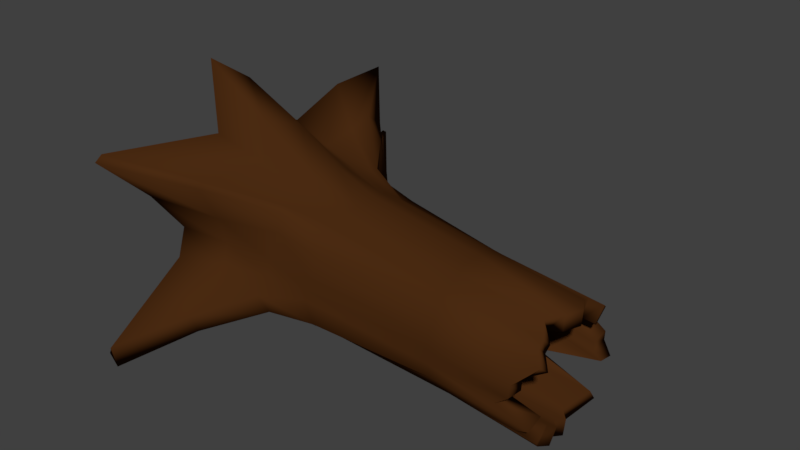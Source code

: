# Source: FallenStump.blend  (saved by Blender 2.78.0; exported with 4.5.12 LTS)
import bpy
from mathutils import Matrix  # noqa: F401  (used for matrix-valued properties, if any)

bpy.ops.wm.read_factory_settings(use_empty=True)
scene = bpy.context.scene
scene.name = 'Scene'

# ---- collections
col_collection_1 = bpy.data.collections.new('Collection 1'); scene.collection.children.link(col_collection_1)

# ---- materials (node trees are filled in below, after node groups)
mat_fallenstump = bpy.data.materials.new('FallenStump')
mat_fallenstump.alpha_threshold = 0.0
mat_fallenstump.roughness = 0.5

# ---- material node trees
mat_fallenstump.use_nodes = True; mat_fallenstump.node_tree.nodes.clear()
_N = mat_fallenstump.node_tree.nodes; _L = mat_fallenstump.node_tree.links
n0 = _N.new('ShaderNodeOutputMaterial'); n0.name = 'Material Output'; n0.location = (300, 300)
n1 = _N.new('ShaderNodeBsdfDiffuse'); n1.name = 'Diffuse BSDF'; n1.location = (10, 300)
n1.inputs[0].default_value = (0.06998, 0.02396, 0.006118, 1.0)
_L.new(n1.outputs[0], n0.inputs[0])
n0.is_active_output = True

# ---- world
world_world = bpy.data.worlds.new('World'); scene.world = world_world
world_world.use_nodes = True; world_world.node_tree.nodes.clear()
_N = world_world.node_tree.nodes; _L = world_world.node_tree.links
n0 = _N.new('ShaderNodeOutputWorld'); n0.name = 'World Output'; n0.location = (300, 300)
n1 = _N.new('ShaderNodeBackground'); n1.name = 'Background'; n1.location = (10, 300)
n1.inputs[0].default_value = (0.05088, 0.05088, 0.05088, 1.0)
_L.new(n1.outputs[0], n0.inputs[0])
n0.is_active_output = True
world_world.color = (0.05088, 0.05088, 0.05088)
world_world.use_sun_shadow = False
world_world.sun_shadow_jitter_overblur = 0.0
world_world.cycles.sampling_method = 'MANUAL'

# ---- meshes
me_cylinder = bpy.data.meshes.new('Cylinder')
me_cylinder.from_pydata([(-0.8159, 1.518, -0.5505), (-0.1118, 1.183, -0.3314), (-0.868, 1.443, -0.2972), (-0.1402, 1.25, -0.2357), (-0.8595, 1.502, -0.1691), (-0.1285, 1.301, -0.1294), (-0.8776, 1.726, -0.01403), (-0.1022, 1.321, -0.01654), (-0.9257, 1.555, 0.9601), (-0.1394, 1.204, 0.391), (-0.9646, 0.2645, 0.4896), (-0.1942, 0.2793, 0.4134), (-0.9592, 0.2668, -0.4106), (-0.1794, 0.2857, -0.3091), (-0.158, 1.19, 0.4807), (-0.9304, 1.511, 1.014), (-0.9174, 0.6514, -0.8748), (-0.9008, 0.2232, -1.049), (-1.353, 0.2416, -0.4586), (1.746, 0.1396, -0.3213), (-0.9879, 0.1191, -0.09692), (-0.978, 0.1045, 0.04104), (-0.9857, 0.1189, 0.179), (-0.9709, 0.1579, 0.3116), (-0.9681, 0.2233, 0.4339), (-1.353, 0.2416, 0.5404), (1.709, 0.1235, 0.3821), (-0.9732, 0.3851, 0.6824), (-0.9903, 0.2896, 1.081), (-1.015, 0.4422, 1.134), (-0.9442, 0.7778, 0.8067), (-0.9409, 0.955, 0.7614), (-0.9199, 1.205, 0.8453), (-1.347, 1.837, 1.505), (1.69, 0.9132, 0.4026), (-0.8832, 1.527, 0.394), (-0.8956, 1.82, 0.3232), (-1.283, 2.046, 0.1104), (1.768, 1.051, -0.01181), (-1.227, 1.621, -0.1974), (1.708, 1.059, -0.1152), (-1.233, 1.563, -0.34), (1.688, 1.02, -0.2126), (-1.147, 1.784, -0.7444), (1.769, 0.9532, -0.3003), (-0.8006, 1.579, -0.7458), (-0.7525, 1.342, -0.8393), (-0.9631, 1.023, -1.12), (-0.98, 0.8777, -1.18), (-0.1717, 0.7331, -0.6443), (-0.1532, 0.6161, -0.5947), (-0.3772, 0.4106, -0.5707), (-0.2295, 0.1603, -0.07352), (-0.1998, 0.1459, 0.041), (-0.2237, 0.1597, 0.1555), (-0.1907, 0.1899, 0.2656), (-0.1957, 0.245, 0.3671), (-0.2285, 0.4111, 0.5279), (-0.17, 0.4623, 0.6309), (-0.2674, 0.6347, 0.618), (-0.2171, 0.7377, 0.628), (-0.2062, 0.8517, 0.6167), (-0.121, 1.056, 0.5814), (-0.1682, 1.275, 0.2656), (-0.1247, 1.287, 0.1627), (-0.1175, 1.15, -0.3695), (-0.1508, 1.081, -0.5255), (-0.1543, 0.8464, -0.5978), (-0.4744, 1.301, -0.3987), (0.8897, 1.048, -0.3044), (-0.5037, 1.335, -0.2604), (0.9003, 1.092, -0.2143), (-0.4932, 1.393, -0.145), (0.888, 1.136, -0.1166), (-0.4812, 1.464, -0.01778), (0.8972, 1.167, -0.01243), (-0.5184, 1.327, 0.5453), (0.8963, 1.061, 0.364), (-0.5778, 0.2796, 0.4452), (0.9482, 0.2001, 0.3829), (-0.5674, 0.2841, -0.3612), (0.8597, 0.2196, -0.3092), (-1.352, 1.788, 1.565), (1.696, 0.9671, 0.3617), (-0.5228, 1.287, 0.5938), (0.8957, 1.025, 0.4052), (-1.416, 0.9843, -1.684), (1.692, 0.5431, -0.4909), (-1.258, 0.6467, -1.129), (1.757, 0.4311, -0.4866), (-1.164, 0.007405, -1.618), (1.188, 0.2942, -0.4063), (-1.37, 0.07888, -0.1127), (1.64, 0.01814, -0.06403), (-1.166, 0.06479, 0.04091), (1.716, 1.714e-09, 0.04091), (-1.37, 0.07888, 0.1945), (1.655, 0.01665, 0.1458), (-1.365, 0.1235, 0.3422), (1.732, 0.03956, 0.2468), (-1.361, 0.147, 0.4702), (1.695, 0.07438, 0.3459), (-1.35, 0.3439, 0.8049), (1.603, 0.2519, 0.4882), (-1.429, 0.01542, 1.56), (1.733, 0.3257, 0.5359), (-1.413, 0.2214, 1.611), (1.47, 0.4666, 0.5704), (-1.311, 0.7811, 0.9453), (1.579, 0.5547, 0.5788), (-1.316, 1.014, 0.8669), (1.588, 0.6593, 0.5685), (-1.344, 1.366, 1.128), (1.766, 0.8308, 0.4882), (-1.243, 1.709, 0.507), (1.615, 1.051, 0.2468), (-1.298, 2.296, 0.4753), (1.722, 1.067, 0.1524), (-1.06, 1.843, -1.177), (1.76, 0.9236, -0.3352), (-0.858, 1.439, -0.9549), (1.47, 0.861, -0.4105), (-1.223, 1.055, -1.41), (1.717, 0.646, -0.4499), (-0.56, 0.7882, -0.7072), (0.8533, 0.6286, -0.5039), (0.8674, 0.5205, -0.4968), (-0.535, 0.6405, -0.6657), (0.8334, 0.3299, -0.4058), (-0.6926, 0.3821, -0.6121), (0.9256, 0.08988, -0.06425), (-0.6074, 0.1496, -0.08317), (0.9507, 0.07686, 0.0409), (-0.5869, 0.1352, 0.04109), (0.9462, 0.08779, 0.1461), (-0.6033, 0.1491, 0.1654), (0.9635, 0.1168, 0.2472), (-0.5787, 0.1831, 0.2848), (0.9489, 0.1684, 0.3404), (-0.5801, 0.2424, 0.395), (0.9177, 0.3211, 0.489), (-0.5988, 0.4122, 0.5826), (0.893, 0.4056, 0.5456), (-0.5656, 0.4591, 0.7146), (0.8834, 0.5263, 0.565), (-0.6294, 0.6008, 0.7662), (0.8671, 0.6272, 0.5356), (-0.5789, 0.7661, 0.6927), (0.8825, 0.7313, 0.5622), (-0.5695, 0.8998, 0.6725), (0.8972, 0.9273, 0.49), (-0.5082, 1.123, 0.621), (0.9008, 1.124, 0.2472), (-0.5245, 1.373, 0.3054), (0.8781, 1.159, 0.1536), (-0.5014, 1.449, 0.207), (0.8763, 1.019, -0.3399), (-0.4724, 1.296, -0.4677), (0.8275, 0.9271, -0.41), (-0.5569, 1.175, -0.5592), (0.8527, 0.7354, -0.4936), (-0.5431, 0.9134, -0.699), (-1.37, 0.3801, -0.4124), (1.757, 0.255, -0.231), (-1.372, 0.3551, 0.4489), (1.72, 0.2365, 0.2889), (-1.405, 1.801, 1.467), (1.676, 0.8156, 0.2936), (-1.325, 1.99, 0.1213), (1.749, 0.9065, -0.0289), (-1.257, 1.545, -0.1513), (1.697, 0.9184, -0.07356), (-1.261, 1.487, -0.3243), (1.677, 0.8891, -0.1474), (-1.169, 1.727, -0.7852), (1.758, 0.8385, -0.2091), (-0.5319, 1.194, -0.4014), (-0.5447, 1.203, -0.2081), (-0.5328, 1.268, -0.07749), (-0.5364, 1.351, 0.05764), (-0.6013, 1.221, 0.4856), (-0.5892, 0.3928, 0.3521), (-0.5841, 0.4023, -0.2754), (-1.386, 1.757, 1.522), (1.685, 0.8661, 0.2555), (-0.6137, 1.219, 0.5006), (-1.435, 1.001, -1.662), (1.688, 0.5185, -0.346), (-1.293, 0.6489, -1.106), (1.76, 0.4596, -0.3425), (-1.231, 0.02938, -1.638), (1.196, 0.3754, -0.2841), (-1.386, 0.2223, -0.08465), (1.655, 0.1616, -0.03535), (-1.181, 0.211, 0.04105), (1.731, 0.1462, 0.04091), (-1.386, 0.2223, 0.1665), (1.669, 0.1601, 0.1172), (-1.381, 0.259, 0.2877), (1.746, 0.1747, 0.1905), (-1.379, 0.2689, 0.3899), (1.707, 0.196, 0.2643), (-1.36, 0.4174, 0.8226), (1.611, 0.3331, 0.3659), (-1.512, 0.1075, 1.558), (1.739, 0.385, 0.4016), (-1.468, 0.1637, 1.575), (1.474, 0.4726, 0.4236), (-1.34, 0.729, 0.8728), (1.588, 0.5485, 0.4322), (-1.347, 1.01, 0.76), (1.589, 0.6437, 0.4223), (-1.385, 1.365, 1.033), (1.756, 0.7375, 0.375), (-1.283, 1.658, 0.4699), (1.601, 0.9154, 0.1905), (-1.35, 2.16, 0.3835), (1.706, 0.9217, 0.1364), (-1.063, 1.724, -0.9758), (1.75, 0.8177, -0.234), (-0.9121, 1.336, -0.8085), (1.462, 0.7829, -0.2863), (-1.272, 1.056, -1.309), (1.709, 0.6177, -0.3059), (-0.5914, 0.7344, -0.6417), (-0.5852, 0.6554, -0.5926), (-0.7638, 0.4641, -0.5665), (-0.6159, 0.2935, -0.05485), (-0.5948, 0.2819, 0.04156), (-0.6117, 0.2931, 0.137), (-0.5876, 0.3195, 0.2309), (-0.5906, 0.3641, 0.3132), (-0.6169, 0.4653, 0.5184), (-0.6253, 0.4992, 0.5996), (-0.6917, 0.5546, 0.6413), (-0.6163, 0.7263, 0.5562), (-0.5994, 0.8828, 0.5296), (-0.5627, 1.127, 0.4845), (-0.5819, 1.25, 0.2495), (-0.5708, 1.363, 0.1097), (-0.5671, 1.192, -0.4481), (-0.6167, 1.114, -0.4998), (-0.6211, 0.8337, -0.6032), (-0.8431, 1.183, -0.9612), (-0.1526, 0.9639, -0.5616), (-0.8619, 1.208, -0.9884), (1.594, 0.7535, -0.4302), (-0.55, 1.044, -0.6291), (0.8401, 0.8312, -0.4518), (-0.9397, 1.177, -0.8789), (1.585, 0.7003, -0.2961), (-0.6189, 0.9736, -0.5515)], [], [(124, 127, 16, 48), (186, 188, 225, 224), (51, 129, 127, 50), (17, 16, 127, 129), (129, 80, 12, 17), (188, 190, 226, 225), (12, 20, 92, 18), (131, 133, 21, 20), (133, 135, 22, 21), (135, 137, 23, 22), (137, 139, 24, 23), (101, 26, 79, 138), (57, 11, 79, 140), (10, 27, 102, 25), (141, 143, 28, 27), (143, 145, 29, 28), (145, 147, 30, 29), (147, 149, 31, 30), (31, 32, 112, 110), (8, 76, 153, 35), (153, 155, 36, 35), (38, 40, 73, 75), (62, 150, 85, 14), (3, 5, 73, 71), (42, 44, 69, 71), (119, 156, 69, 44), (216, 168, 179, 239), (45, 46, 120, 118), (244, 66, 158, 248), (243, 47, 122, 245), (87, 125, 160, 123), (161, 124, 48, 47), (244, 67, 161, 247), (47, 48, 86, 122), (67, 49, 124, 161), (246, 248, 158, 121), (176, 174, 218, 240), (65, 66, 159, 157), (156, 65, 1, 69), (158, 156, 119, 121), (157, 159, 46, 45), (2, 0, 43, 41), (0, 68, 157, 45), (0, 45, 118, 43), (178, 170, 172, 177), (3, 1, 68, 70), (5, 3, 70, 72), (1, 65, 157, 68), (40, 42, 71, 73), (4, 2, 41, 39), (179, 168, 170, 178), (69, 1, 3, 71), (6, 4, 39, 37), (214, 216, 239, 238), (7, 5, 72, 74), (73, 5, 7, 75), (36, 6, 37, 116), (212, 183, 185, 237), (64, 7, 74, 155), (62, 14, 84, 151), (63, 64, 155, 153), (35, 36, 116, 114), (154, 64, 63, 152), (63, 153, 76, 9), (35, 114, 33, 8), (210, 212, 237, 236), (63, 9, 77, 152), (15, 8, 33, 82), (15, 84, 76, 8), (14, 9, 76, 84), (208, 210, 236, 235), (113, 150, 148, 111), (61, 62, 151, 149), (60, 61, 149, 147), (30, 31, 110, 108), (148, 61, 60, 146), (59, 60, 147, 145), (29, 30, 108, 106), (146, 60, 59, 144), (28, 29, 106, 104), (58, 59, 145, 143), (59, 58, 142, 144), (57, 58, 143, 141), (27, 28, 104, 102), (142, 58, 57, 140), (198, 200, 231, 230), (103, 140, 79, 26), (11, 57, 141, 78), (138, 79, 11, 56), (10, 25, 100, 24), (10, 24, 139, 78), (11, 78, 139, 56), (55, 56, 139, 137), (23, 24, 100, 98), (138, 56, 55, 136), (54, 55, 137, 135), (22, 23, 98, 96), (136, 55, 54, 134), (53, 54, 135, 133), (21, 22, 96, 94), (134, 54, 53, 132), (52, 53, 133, 131), (20, 21, 94, 92), (132, 53, 52, 130), (226, 190, 162, 182), (130, 81, 19, 93), (13, 52, 131, 80), (128, 81, 13, 51), (129, 51, 13, 80), (90, 17, 12, 18), (128, 51, 50, 126), (17, 90, 88, 16), (218, 220, 241, 240), (49, 50, 127, 124), (48, 16, 88, 86), (126, 50, 49, 125), (75, 7, 64, 154), (117, 38, 75, 154), (180, 185, 183, 166), (85, 77, 9, 14), (150, 113, 34, 85), (32, 15, 82, 112), (34, 83, 77, 85), (160, 125, 49, 67), (226, 191, 189, 225), (162, 192, 227, 182), (192, 194, 228, 227), (194, 196, 229, 228), (196, 198, 230, 229), (181, 231, 200, 164), (202, 204, 233, 232), (206, 208, 235, 234), (82, 33, 166, 183), (238, 180, 166, 214), (249, 222, 242, 251), (245, 122, 222, 249), (122, 86, 186, 222), (250, 251, 242, 223), (246, 121, 221, 250), (118, 120, 220, 218), (219, 240, 241, 221), (175, 176, 240, 219), (121, 119, 219, 221), (177, 172, 174, 176), (41, 43, 174, 172), (39, 41, 172, 170), (173, 171, 178, 177), (175, 173, 177, 176), (37, 39, 170, 168), (217, 215, 238, 239), (171, 169, 179, 178), (116, 37, 168, 216), (185, 167, 213, 237), (215, 184, 180, 238), (114, 116, 216, 214), (115, 83, 184, 215), (33, 114, 214, 166), (204, 206, 234, 233), (207, 205, 233, 234), (110, 112, 212, 210), (236, 237, 213, 211), (211, 209, 235, 236), (113, 111, 211, 213), (209, 207, 234, 235), (108, 110, 210, 208), (205, 203, 232, 233), (106, 108, 208, 206), (224, 187, 223, 242), (104, 106, 206, 204), (25, 102, 202, 164), (102, 104, 204, 202), (165, 181, 232, 203), (165, 201, 231, 181), (103, 26, 165, 203), (181, 164, 202, 232), (201, 199, 230, 231), (199, 197, 229, 230), (98, 100, 200, 198), (197, 195, 228, 229), (96, 98, 198, 196), (195, 193, 227, 228), (94, 96, 196, 194), (18, 92, 192, 162), (92, 94, 194, 192), (182, 227, 193, 163), (93, 19, 163, 193), (163, 191, 226, 182), (91, 191, 163, 19), (91, 89, 189, 191), (90, 18, 162, 190), (88, 90, 190, 188), (86, 88, 188, 186), (91, 19, 81, 128), (224, 225, 189, 187), (169, 217, 239, 179), (247, 243, 46, 159), (112, 82, 183, 212), (184, 167, 185, 180), (89, 87, 187, 189), (80, 131, 20, 12), (10, 78, 141, 27), (95, 132, 130, 93), (95, 93, 193, 195), (97, 134, 132, 95), (97, 95, 195, 197), (99, 136, 134, 97), (99, 97, 197, 199), (101, 138, 136, 99), (101, 99, 199, 201), (100, 25, 164, 200), (149, 151, 32, 31), (26, 101, 201, 165), (105, 142, 140, 103), (105, 103, 203, 205), (107, 105, 205, 207), (109, 107, 207, 209), (111, 148, 146, 109), (111, 109, 209, 211), (150, 62, 61, 148), (222, 186, 224, 242), (156, 158, 66, 65), (151, 84, 15, 32), (83, 34, 167, 184), (117, 154, 152, 115), (115, 152, 77, 83), (117, 115, 215, 217), (38, 117, 217, 169), (40, 38, 169, 171), (6, 74, 72, 4), (42, 40, 171, 173), (125, 87, 89, 126), (44, 42, 173, 175), (43, 118, 218, 174), (119, 44, 175, 219), (89, 91, 128, 126), (87, 123, 223, 187), (2, 70, 68, 0), (155, 74, 6, 36), (34, 113, 213, 167), (109, 146, 144, 107), (144, 142, 105, 107), (52, 13, 81, 130), (4, 72, 70, 2), (161, 47, 243, 247), (123, 246, 250, 223), (221, 241, 251, 250), (120, 245, 249, 220), (220, 249, 251, 241), (123, 160, 248, 246), (66, 244, 247, 159), (46, 243, 245, 120), (67, 244, 248, 160)])
me_cylinder.polygons.foreach_set('use_smooth', [True] * 252)
_uv = me_cylinder.uv_layers.new(name='UVMap')
_uv.uv.foreach_set('vector', [0.8445, 0.3608, 0.8802, 0.3704, 0.8698, 0.4144, 0.7953, 0.4266, 0.7321, 0.4953, 0.858, 0.4746, 0.8802, 0.3704, 0.8445, 0.3608, 0.9178, 0.3338, 0.9139, 0.3833, 0.8802, 0.3704, 0.8843, 0.2977, 0.3066, 0.6264, 0.1581, 0.544, 0.2129, 0.5079, 0.3026, 0.7241, 0.3026, 0.7241, 0.9454, 0.3596, 0.9449, 0.4195, 0.3066, 0.6264, 0.1033, 0.58, 0.3105, 0.5286, 0.3026, 0.7241, 0.2129, 0.5079, 0.9449, 0.4195, 0.9942, 0.4233, 1.0, 0.4807, 0.9456, 0.4797, 0.9712, 0.6332, 0.9543, 0.6379, 0.9565, 0.5781, 0.9754, 0.5758, 0.9543, 0.6379, 0.9353, 0.6354, 0.9355, 0.5769, 0.9565, 0.5781, 0.9353, 0.6354, 0.9154, 0.6392, 0.9133, 0.5793, 0.9355, 0.5769, 0.9154, 0.6392, 0.8948, 0.639, 0.8904, 0.5798, 0.9133, 0.5793, 0.9169, 0.9883, 0.9082, 0.988, 0.9012, 0.8721, 0.9099, 0.8722, 0.8623, 0.693, 0.8895, 0.698, 0.9012, 0.8721, 0.8757, 0.8607, 0.8791, 0.5804, 0.8461, 0.5793, 0.8369, 0.524, 0.8733, 0.521, 0.6846, 0.5895, 0.6872, 0.5745, 0.6872, 0.6776, 0.6445, 0.6309, 0.8299, 0.6276, 0.5659, 0.2144, 0.6048, 0.1175, 0.7878, 0.5771, 0.5659, 0.2144, 0.551, 0.2104, 0.538, 0.1536, 0.6048, 0.1175, 0.551, 0.2104, 0.5322, 0.2169, 0.511, 0.1618, 0.538, 0.1536, 0.511, 0.1618, 0.4807, 0.6491, 0.4513, 0.7227, 0.4905, 0.1055, 0.4483, 0.1734, 0.4682, 0.2436, 0.4072, 0.7347, 0.3668, 0.6943, 0.03322, 0.6181, 0.04988, 0.601, 0.05447, 0.6983, 0.01661, 0.6707, 0.1832, 0.002283, 0.197, 0.01289, 0.1923, 0.1252, 0.1755, 0.1171, 0.524, 0.2928, 0.6045, 0.4498, 0.5813, 0.4493, 0.5016, 0.2968, 0.199, 0.2966, 0.1797, 0.2945, 0.1923, 0.1252, 0.2093, 0.128, 0.214, 0.01635, 0.2321, 0.00377, 0.2262, 0.1189, 0.2093, 0.128, 0.2396, 0.004885, 0.2337, 0.1198, 0.2262, 0.1189, 0.2321, 0.00377, 0.06367, 0.7819, 0.09832, 0.4838, 0.1501, 0.3498, 0.04988, 0.601, 0.2368, 0.4082, 0.2706, 0.4097, 0.2964, 0.4537, 0.2474, 0.4671, 0.2609, 0.301, 0.245, 0.31, 0.2301, 0.8376, 0.2549, 0.4783, 0.3846, 0.6204, 0.3521, 0.429, 0.4256, 0.5079, 0.4224, 0.6213, 0.2301, 0.8475, 0.2368, 0.7347, 0.2471, 0.7407, 0.2471, 0.8564, 0.8255, 0.358, 0.8445, 0.3608, 0.7953, 0.4266, 0.7681, 0.4254, 0.2609, 0.301, 0.2768, 0.2921, 0.2965, 0.3553, 0.275, 0.3653, 0.7681, 0.4254, 0.7953, 0.4266, 0.7321, 0.4953, 0.6944, 0.4962, 0.8503, 0.2972, 0.8655, 0.3008, 0.8445, 0.3608, 0.8255, 0.358, 0.2675, 0.3914, 0.265, 0.5091, 0.2509, 0.1676, 0.256, 0.048, 0.6031, 0.5761, 0.5578, 0.7111, 0.6044, 0.7624, 0.6044, 0.5745, 0.2265, 0.2926, 0.245, 0.31, 0.2535, 0.3754, 0.2264, 0.3642, 0.2337, 0.1198, 0.2265, 0.2926, 0.2183, 0.292, 0.2262, 0.1189, 0.2509, 0.1676, 0.2337, 0.1198, 0.2396, 0.004885, 0.256, 0.048, 0.2264, 0.3642, 0.2535, 0.3754, 0.2706, 0.4097, 0.2368, 0.4082, 0.1915, 0.4112, 0.5804, 0.6436, 0.5578, 0.7111, 0.1873, 0.4694, 0.5804, 0.6436, 0.6031, 0.5761, 0.6044, 0.5745, 0.6044, 0.6684, 0.5804, 0.6436, 0.6044, 0.6684, 0.6044, 0.7624, 0.5578, 0.7111, 0.1742, 0.3517, 0.1622, 0.4679, 0.1873, 0.4694, 0.1955, 0.3535, 0.199, 0.2966, 0.2183, 0.292, 0.2161, 0.35, 0.1955, 0.3535, 0.1797, 0.2945, 0.199, 0.2966, 0.1955, 0.3535, 0.1742, 0.3517, 0.2183, 0.292, 0.2265, 0.2926, 0.2264, 0.3642, 0.2161, 0.35, 0.197, 0.01289, 0.214, 0.01635, 0.2093, 0.128, 0.1923, 0.1252, 0.1683, 0.4096, 0.1915, 0.4112, 0.1873, 0.4694, 0.1622, 0.4679, 0.1501, 0.3498, 0.09832, 0.4838, 0.1622, 0.4679, 0.1742, 0.3517, 0.2262, 0.1189, 0.2183, 0.292, 0.199, 0.2966, 0.2093, 0.128, 0.127, 0.4155, 0.1683, 0.4096, 0.1622, 0.4679, 0.09832, 0.4838, 0.0, 0.7233, 0.06367, 0.7819, 0.04988, 0.601, 0.03322, 0.6181, 0.1622, 0.2895, 0.1797, 0.2945, 0.1742, 0.3517, 0.1501, 0.3498, 0.1923, 0.1252, 0.1797, 0.2945, 0.1622, 0.2895, 0.1755, 0.1171, 0.05447, 0.6983, 0.127, 0.4155, 0.09832, 0.4838, 0.06367, 0.7819, 0.4513, 0.7227, 0.4422, 0.09154, 0.4771, 0.2394, 0.5101, 0.5754, 0.06877, 0.5608, 0.1622, 0.2895, 0.1501, 0.3498, 0.04988, 0.601, 0.524, 0.2928, 0.5016, 0.2968, 0.4771, 0.2394, 0.4988, 0.2393, 0.264, 0.7895, 0.2503, 0.7995, 0.2471, 0.7425, 0.264, 0.7347, 0.01661, 0.6707, 0.05447, 0.6983, 0.06367, 0.7819, 0.0, 0.7233, 0.5454, 0.4715, 0.2503, 0.7995, 0.264, 0.7895, 0.5512, 0.4523, 0.4707, 0.303, 0.4425, 0.2549, 0.4682, 0.2436, 0.4934, 0.3007, 0.3668, 0.6943, 0.3264, 0.654, 0.4311, 0.09663, 0.4483, 0.1734, 0.4905, 0.1055, 0.4513, 0.7227, 0.5101, 0.5754, 0.5322, 0.2169, 0.4707, 0.303, 0.4934, 0.3007, 0.5734, 0.4531, 0.5512, 0.4523, 0.4582, 0.1688, 0.4483, 0.1734, 0.4311, 0.09663, 0.4422, 0.09154, 0.4582, 0.1688, 0.4771, 0.2394, 0.4682, 0.2436, 0.4483, 0.1734, 0.5016, 0.2968, 0.4934, 0.3007, 0.4682, 0.2436, 0.4771, 0.2394, 0.528, 0.09517, 0.4905, 0.1055, 0.5322, 0.2169, 0.551, 0.2104, 0.6584, 0.5541, 0.6045, 0.4498, 0.6261, 0.4175, 0.6758, 0.5158, 0.5546, 0.2694, 0.524, 0.2928, 0.4988, 0.2393, 0.5322, 0.2169, 0.57, 0.2638, 0.5546, 0.2694, 0.5322, 0.2169, 0.551, 0.2104, 0.538, 0.1536, 0.511, 0.1618, 0.4905, 0.1055, 0.528, 0.09517, 0.9994, 0.6143, 0.5546, 0.2694, 0.57, 0.2638, 0.9838, 0.6087, 0.5798, 0.251, 0.57, 0.2638, 0.551, 0.2104, 0.5659, 0.2144, 0.6048, 0.1175, 0.538, 0.1536, 0.528, 0.09517, 0.6501, 0.03158, 0.6385, 0.4209, 0.57, 0.2638, 0.5798, 0.251, 0.6467, 0.3959, 0.7878, 0.5771, 0.6048, 0.1175, 0.6501, 0.03158, 0.7341, 0.5078, 0.8485, 0.7021, 0.8313, 0.6846, 0.8231, 0.632, 0.8299, 0.6276, 0.8313, 0.6846, 0.8485, 0.7021, 0.8626, 0.8761, 0.8467, 0.8415, 0.8623, 0.693, 0.8485, 0.7021, 0.8299, 0.6276, 0.8513, 0.6223, 0.6445, 0.6309, 0.6872, 0.6776, 0.6872, 0.7806, 0.6044, 0.6724, 0.8626, 0.8761, 0.8485, 0.7021, 0.8623, 0.693, 0.8757, 0.8607, 0.9114, 0.519, 0.886, 0.5203, 0.8948, 0.639, 0.9154, 0.6392, 0.8825, 0.9721, 0.8757, 0.8607, 0.9012, 0.8721, 0.9082, 0.988, 0.8895, 0.698, 0.8623, 0.693, 0.8513, 0.6223, 0.8845, 0.6394, 0.9099, 0.8722, 0.9012, 0.8721, 0.8895, 0.698, 0.8989, 0.6977, 0.8791, 0.5804, 0.8733, 0.521, 0.886, 0.5203, 0.8904, 0.5798, 0.8791, 0.5804, 0.8904, 0.5798, 0.8948, 0.639, 0.8845, 0.6394, 0.8895, 0.698, 0.8845, 0.6394, 0.8948, 0.639, 0.8989, 0.6977, 0.918, 0.6984, 0.8989, 0.6977, 0.8948, 0.639, 0.9154, 0.6392, 0.9133, 0.5793, 0.8904, 0.5798, 0.886, 0.5203, 0.9114, 0.519, 0.9099, 0.8722, 0.8989, 0.6977, 0.918, 0.6984, 0.9275, 0.8743, 0.9362, 0.6933, 0.918, 0.6984, 0.9154, 0.6392, 0.9353, 0.6354, 0.9355, 0.5769, 0.9133, 0.5793, 0.9114, 0.519, 0.9362, 0.5183, 0.9275, 0.8743, 0.918, 0.6984, 0.9362, 0.6933, 0.944, 0.8654, 0.9538, 0.697, 0.9362, 0.6933, 0.9353, 0.6354, 0.9543, 0.6379, 0.9565, 0.5781, 0.9355, 0.5769, 0.9362, 0.5183, 0.9595, 0.5181, 0.944, 0.8654, 0.9362, 0.6933, 0.9538, 0.697, 0.9604, 0.8724, 0.9692, 0.6902, 0.9538, 0.697, 0.9543, 0.6379, 0.9712, 0.6332, 0.9754, 0.5758, 0.9565, 0.5781, 0.9595, 0.5181, 0.9807, 0.5183, 0.9604, 0.8724, 0.9538, 0.697, 0.9692, 0.6902, 0.9741, 0.8595, 0.3026, 0.7241, 0.3105, 0.5286, 0.9456, 0.4797, 0.9454, 0.3596, 0.9928, 0.1395, 0.9537, 0.1238, 0.9595, 0.006281, 1.0, 0.02693, 0.9483, 0.3002, 0.9874, 0.3091, 0.9897, 0.366, 0.9454, 0.3596, 0.9267, 0.188, 0.9537, 0.1238, 0.9483, 0.3002, 0.9178, 0.3338, 0.9139, 0.3833, 0.9178, 0.3338, 0.9483, 0.3002, 0.9454, 0.3596, 0.3105, 0.5286, 0.3066, 0.6264, 0.9449, 0.4195, 0.9456, 0.4797, 0.9267, 0.188, 0.9178, 0.3338, 0.8843, 0.2977, 0.8966, 0.1226, 0.3066, 0.6264, 0.3105, 0.5286, 0.1033, 0.58, 0.1581, 0.544, 0.2474, 0.4671, 0.2964, 0.4537, 0.2535, 0.3754, 0.2264, 0.3642, 0.8655, 0.3008, 0.8843, 0.2977, 0.8802, 0.3704, 0.8445, 0.3608, 0.7953, 0.4266, 0.8698, 0.4144, 0.858, 0.4746, 0.7321, 0.4953, 0.8966, 0.1226, 0.8843, 0.2977, 0.8655, 0.3008, 0.8796, 0.1176, 0.1755, 0.1171, 0.1622, 0.2895, 0.06877, 0.5608, 0.1534, 0.1181, 0.1594, 0.004481, 0.1832, 0.002283, 0.1755, 0.1171, 0.1534, 0.1181, 0.4682, 0.2436, 0.4771, 0.2394, 0.4422, 0.09154, 0.4311, 0.09663, 0.5813, 0.4493, 0.5734, 0.4531, 0.4934, 0.3007, 0.5016, 0.2968, 0.6045, 0.4498, 0.6584, 0.5541, 0.6362, 0.5499, 0.5813, 0.4493, 0.4807, 0.6491, 0.4582, 0.1688, 0.4422, 0.09154, 0.4513, 0.7227, 0.6362, 0.5499, 0.6262, 0.5545, 0.5734, 0.4531, 0.5813, 0.4493, 0.8672, 0.1246, 0.8796, 0.1176, 0.8655, 0.3008, 0.8503, 0.2972, 0.9139, 0.3833, 0.9328, 0.09206, 0.9043, 0.005805, 0.8802, 0.3704, 0.9456, 0.4797, 1.0, 0.4807, 0.9897, 0.366, 0.9454, 0.3596, 0.9807, 0.5183, 0.9595, 0.5181, 0.9543, 0.6379, 0.9712, 0.6332, 0.9595, 0.5181, 0.9362, 0.5183, 0.9353, 0.6354, 0.9543, 0.6379, 0.9362, 0.5183, 0.9114, 0.519, 0.9154, 0.6392, 0.9353, 0.6354, 0.8845, 0.6394, 0.8948, 0.639, 0.886, 0.5203, 0.8733, 0.521, 0.6044, 0.6724, 0.6872, 0.7806, 0.6872, 0.5745, 0.6846, 0.5895, 0.6501, 0.03158, 0.528, 0.09517, 0.551, 0.2104, 0.5659, 0.2144, 0.4422, 0.09154, 0.4311, 0.09663, 0.4311, 0.09663, 0.4422, 0.09154, 0.4072, 0.7347, 0.4682, 0.2436, 0.4311, 0.09663, 0.3264, 0.654, 0.4224, 0.6213, 0.4256, 0.5079, 0.2965, 0.3553, 0.3558, 0.6221, 0.4224, 0.6213, 0.4256, 0.5079, 0.4256, 0.5079, 0.4224, 0.6213, 0.6944, 0.4962, 0.7321, 0.4953, 0.7321, 0.4953, 0.6944, 0.4962, 0.2675, 0.3914, 0.275, 0.3653, 0.2965, 0.3553, 0.2791, 0.7347, 0.2675, 0.3914, 0.256, 0.048, 0.256, 0.048, 0.2675, 0.3914, 0.2474, 0.4671, 0.2964, 0.4537, 0.2964, 0.4537, 0.2474, 0.4671, 0.2396, 0.004885, 0.2264, 0.3642, 0.2535, 0.3754, 0.256, 0.048, 0.2321, 0.00377, 0.2161, 0.35, 0.2264, 0.3642, 0.2396, 0.004885, 0.256, 0.048, 0.2396, 0.004885, 0.2396, 0.004885, 0.256, 0.048, 0.1955, 0.3535, 0.1873, 0.4694, 0.5578, 0.7111, 0.6031, 0.5761, 0.1873, 0.4694, 0.5578, 0.7111, 0.5578, 0.7111, 0.1873, 0.4694, 0.1622, 0.4679, 0.1873, 0.4694, 0.1873, 0.4694, 0.1622, 0.4679, 0.214, 0.01635, 0.197, 0.01289, 0.1742, 0.3517, 0.1955, 0.3535, 0.2321, 0.00377, 0.214, 0.01635, 0.1955, 0.3535, 0.2161, 0.35, 0.09832, 0.4838, 0.1622, 0.4679, 0.1622, 0.4679, 0.09832, 0.4838, 0.5977, 0.5745, 0.6012, 0.551, 0.264, 0.7347, 0.2471, 0.7425, 0.197, 0.01289, 0.1832, 0.002283, 0.1501, 0.3498, 0.1742, 0.3517, 0.06367, 0.7819, 0.09832, 0.4838, 0.09832, 0.4838, 0.06367, 0.7819, 0.4771, 0.2394, 0.6362, 0.5499, 0.6584, 0.5541, 0.4988, 0.2393, 0.6012, 0.551, 0.6262, 0.5545, 0.4682, 0.2436, 0.4425, 0.2549, 0.0, 0.7233, 0.06367, 0.7819, 0.06367, 0.7819, 0.0, 0.7233, 0.6012, 0.551, 0.6262, 0.5545, 0.6262, 0.5545, 0.6012, 0.551, 0.4311, 0.09663, 0.3264, 0.654, 0.3264, 0.654, 0.4311, 0.09663, 0.7341, 0.5078, 0.6501, 0.03158, 0.5659, 0.2144, 0.8299, 0.6276, 0.8531, 0.9454, 0.8697, 0.9922, 0.8299, 0.6276, 0.8231, 0.632, 0.4905, 0.1055, 0.4513, 0.7227, 0.4513, 0.7227, 0.4905, 0.1055, 0.5322, 0.2169, 0.4988, 0.2393, 0.6584, 0.5541, 0.6758, 0.5158, 1.0, 0.5059, 0.9929, 0.4986, 0.551, 0.2104, 0.5322, 0.2169, 0.6584, 0.5541, 0.6758, 0.5158, 0.6758, 0.5158, 0.6584, 0.5541, 0.6939, 0.5184, 0.6944, 0.4904, 0.5659, 0.2144, 0.551, 0.2104, 0.528, 0.09517, 0.4905, 0.1055, 0.4905, 0.1055, 0.528, 0.09517, 0.8697, 0.9922, 0.8825, 0.9721, 0.8513, 0.6223, 0.8299, 0.6276, 0.6501, 0.03158, 0.528, 0.09517, 0.528, 0.09517, 0.6501, 0.03158, 0.8445, 0.3608, 0.2301, 0.8475, 0.2471, 0.8564, 0.8255, 0.358, 0.7341, 0.5078, 0.6501, 0.03158, 0.6501, 0.03158, 0.7341, 0.5078, 0.8733, 0.521, 0.8369, 0.524, 0.8369, 0.524, 0.8733, 0.521, 0.6044, 0.6724, 0.6872, 0.7806, 0.6872, 0.7806, 0.6044, 0.6724, 0.9082, 0.988, 0.8845, 0.6394, 0.8513, 0.6223, 0.8825, 0.9721, 0.9082, 0.988, 0.9169, 0.9883, 0.8948, 0.639, 0.8845, 0.6394, 0.8825, 0.9721, 0.9082, 0.988, 0.9082, 0.988, 0.8825, 0.9721, 0.8845, 0.6394, 0.8733, 0.521, 0.8369, 0.524, 0.8513, 0.6223, 0.9169, 0.9883, 0.9345, 0.9914, 0.9154, 0.6392, 0.8948, 0.639, 0.9345, 0.9914, 0.9508, 0.9797, 0.9353, 0.6354, 0.9154, 0.6392, 0.9114, 0.519, 0.886, 0.5203, 0.886, 0.5203, 0.9114, 0.519, 0.9508, 0.9797, 0.9673, 0.989, 0.9543, 0.6379, 0.9353, 0.6354, 0.9362, 0.5183, 0.9114, 0.519, 0.9114, 0.519, 0.9362, 0.5183, 0.9673, 0.989, 0.9807, 0.9718, 0.9712, 0.6332, 0.9543, 0.6379, 0.9595, 0.5181, 0.9362, 0.5183, 0.9362, 0.5183, 0.9595, 0.5181, 0.9456, 0.4797, 1.0, 0.4807, 1.0, 0.4807, 0.9456, 0.4797, 0.9807, 0.5183, 0.9595, 0.5181, 0.9595, 0.5181, 0.9807, 0.5183, 0.9454, 0.3596, 0.9897, 0.366, 1.0, 0.02693, 0.9595, 0.006281, 1.0, 0.02693, 0.9595, 0.006281, 0.9595, 0.006281, 1.0, 0.02693, 0.9595, 0.006281, 0.9328, 0.09206, 0.9139, 0.3833, 0.9454, 0.3596, 0.9328, 0.09206, 0.9328, 0.09206, 0.9595, 0.006281, 0.9595, 0.006281, 0.9328, 0.09206, 0.9043, 0.005805, 0.9043, 0.005805, 0.9328, 0.09206, 0.3105, 0.5286, 0.9456, 0.4797, 0.9456, 0.4797, 0.3105, 0.5286, 0.1033, 0.58, 0.3105, 0.5286, 0.3105, 0.5286, 0.1033, 0.58, 0.7321, 0.4953, 0.858, 0.4746, 0.858, 0.4746, 0.7321, 0.4953, 0.9328, 0.09206, 0.9595, 0.006281, 0.9537, 0.1238, 0.9267, 0.188, 0.8445, 0.3608, 0.8802, 0.3704, 0.9043, 0.005805, 0.8877, 0.01969, 0.1832, 0.002283, 0.1594, 0.004481, 0.04988, 0.601, 0.1501, 0.3498, 0.3558, 0.6221, 0.3846, 0.6204, 0.4172, 0.8118, 0.4152, 0.8888, 0.4513, 0.7227, 0.4422, 0.09154, 0.4422, 0.09154, 0.4513, 0.7227, 0.6262, 0.5545, 0.6362, 0.5499, 0.4771, 0.2394, 0.4682, 0.2436, 0.9043, 0.005805, 0.8877, 0.01969, 0.8877, 0.01969, 0.9043, 0.005805, 0.9454, 0.3596, 0.9897, 0.366, 0.9942, 0.4233, 0.9449, 0.4195, 0.8791, 0.5804, 0.8845, 0.6394, 0.8513, 0.6223, 0.8461, 0.5793, 0.9673, 0.989, 0.9604, 0.8724, 0.9741, 0.8595, 0.9807, 0.9718, 0.9673, 0.989, 0.9807, 0.9718, 0.9807, 0.9718, 0.9673, 0.989, 0.9508, 0.9797, 0.944, 0.8654, 0.9604, 0.8724, 0.9673, 0.989, 0.9508, 0.9797, 0.9673, 0.989, 0.9673, 0.989, 0.9508, 0.9797, 0.9345, 0.9914, 0.9275, 0.8743, 0.944, 0.8654, 0.9508, 0.9797, 0.9345, 0.9914, 0.9508, 0.9797, 0.9508, 0.9797, 0.9345, 0.9914, 0.9169, 0.9883, 0.9099, 0.8722, 0.9275, 0.8743, 0.9345, 0.9914, 0.9169, 0.9883, 0.9345, 0.9914, 0.9345, 0.9914, 0.9169, 0.9883, 0.886, 0.5203, 0.8733, 0.521, 0.8733, 0.521, 0.886, 0.5203, 0.5322, 0.2169, 0.5101, 0.5754, 0.4807, 0.6491, 0.511, 0.1618, 0.9082, 0.988, 0.9169, 0.9883, 0.9169, 0.9883, 0.9082, 0.988, 0.8697, 0.9922, 0.8626, 0.8761, 0.8757, 0.8607, 0.8825, 0.9721, 0.8697, 0.9922, 0.8825, 0.9721, 0.8825, 0.9721, 0.8697, 0.9922, 0.8531, 0.9454, 0.8697, 0.9922, 0.8697, 0.9922, 0.8531, 0.9454, 0.6939, 0.5184, 0.6944, 0.4904, 0.6944, 0.4904, 0.6939, 0.5184, 1.0, 0.5059, 0.9994, 0.6143, 0.9838, 0.6087, 0.9929, 0.4986, 1.0, 0.5059, 0.9929, 0.4986, 0.9929, 0.4986, 1.0, 0.5059, 0.6045, 0.4498, 0.524, 0.2928, 0.5546, 0.2694, 0.6261, 0.4175, 0.6944, 0.4962, 0.7321, 0.4953, 0.8445, 0.3608, 0.8255, 0.358, 0.2337, 0.1198, 0.2509, 0.1676, 0.245, 0.31, 0.2265, 0.2926, 0.5101, 0.5754, 0.4771, 0.2394, 0.4582, 0.1688, 0.4807, 0.6491, 0.6262, 0.5545, 0.6362, 0.5499, 0.6362, 0.5499, 0.6262, 0.5545, 0.5977, 0.5745, 0.5454, 0.4715, 0.5512, 0.4523, 0.6012, 0.551, 0.6012, 0.551, 0.5512, 0.4523, 0.5734, 0.4531, 0.6262, 0.5545, 0.5977, 0.5745, 0.6012, 0.551, 0.6012, 0.551, 0.5977, 0.5745, 0.1832, 0.002283, 0.1594, 0.004481, 0.1594, 0.004481, 0.1832, 0.002283, 0.197, 0.01289, 0.1832, 0.002283, 0.1832, 0.002283, 0.197, 0.01289, 0.127, 0.4155, 0.1501, 0.3498, 0.1742, 0.3517, 0.1683, 0.4096, 0.214, 0.01635, 0.197, 0.01289, 0.197, 0.01289, 0.214, 0.01635, 0.8796, 0.1176, 0.8877, 0.01969, 0.9043, 0.005805, 0.8966, 0.1226, 0.2321, 0.00377, 0.214, 0.01635, 0.214, 0.01635, 0.2321, 0.00377, 0.5578, 0.7111, 0.6044, 0.7624, 0.6044, 0.7624, 0.5578, 0.7111, 0.2396, 0.004885, 0.2321, 0.00377, 0.2321, 0.00377, 0.2396, 0.004885, 0.9043, 0.005805, 0.9328, 0.09206, 0.9267, 0.188, 0.8966, 0.1226, 0.2301, 0.8475, 0.2471, 0.8564, 0.2471, 0.8564, 0.2301, 0.8475, 0.1915, 0.4112, 0.1955, 0.3535, 0.6031, 0.5761, 0.5804, 0.6436, 0.04988, 0.601, 0.1501, 0.3498, 0.127, 0.4155, 0.05447, 0.6983, 0.6362, 0.5499, 0.6584, 0.5541, 0.6584, 0.5541, 0.6362, 0.5499, 0.6939, 0.5184, 0.6385, 0.4209, 0.6467, 0.3959, 0.6944, 0.4904, 0.8467, 0.8415, 0.8626, 0.8761, 0.8697, 0.9922, 0.8531, 0.9454, 0.9874, 0.3091, 0.9483, 0.3002, 0.9537, 0.1238, 0.9928, 0.1395, 0.1683, 0.4096, 0.1742, 0.3517, 0.1955, 0.3535, 0.1915, 0.4112, 0.2965, 0.3553, 0.3521, 0.429, 0.3846, 0.6204, 0.3558, 0.6221, 0.2791, 0.7347, 0.2675, 0.3914, 0.2675, 0.3914, 0.2791, 0.7347, 0.256, 0.048, 0.2535, 0.3754, 0.275, 0.3653, 0.2675, 0.3914, 0.4192, 0.7347, 0.4224, 0.6213, 0.4224, 0.6213, 0.4192, 0.7347, 0.4192, 0.7347, 0.4224, 0.6213, 0.3558, 0.6221, 0.4152, 0.8888, 0.2791, 0.7347, 0.2791, 0.8507, 0.265, 0.5091, 0.2675, 0.3914, 0.245, 0.31, 0.2609, 0.301, 0.275, 0.3653, 0.2535, 0.3754, 0.4172, 0.8118, 0.3846, 0.6204, 0.4224, 0.6213, 0.4192, 0.7347, 0.2768, 0.2921, 0.2609, 0.301, 0.2549, 0.4783, 0.2798, 0.119])
me_cylinder.materials.append(mat_fallenstump)
me_cylinder.use_remesh_preserve_volume = False
me_cylinder.use_remesh_preserve_attributes = False
me_cylinder.use_mirror_vertex_groups = False
me_cylinder.update()

# ---- objects
ob_fallenstump = bpy.data.objects.new('FallenStump', me_cylinder)

# ---- transforms, parenting, visibility, modifiers, constraints
ob_fallenstump.location = (0.0, 0.0, 0.0)
ob_fallenstump.rotation_euler = (1.571, 0.0, 0.0)
ob_fallenstump.lineart.crease_threshold = 0.0

# ---- collection membership
col_collection_1.objects.link(ob_fallenstump)

# ---- scene / render settings (as saved in the file)
scene.frame_start = 1; scene.frame_end = 250; scene.frame_set(1)
scene.render.engine = 'CYCLES'
scene.render.resolution_percentage = 50
scene.render.dither_intensity = 0.0
scene.cycles.use_denoising = False
scene.cycles.samples = 128
scene.cycles.sampling_pattern = 'TABULATED_SOBOL'
scene.cycles.light_sampling_threshold = 0.0
scene.cycles.use_adaptive_sampling = False
scene.cycles.use_light_tree = False
scene.cycles.blur_glossy = 0.0
scene.cycles.sample_clamp_indirect = 0.0
scene.view_settings.view_transform = 'Standard'
bpy.context.view_layer.update()

# ---- added for rendering (the .blend has no active camera and no usable light): camera, sun
cam_auto = bpy.data.cameras.new('AutoCamera')
cam_auto.lens = 50.0
cam_auto.sensor_width = 36.0
cam_auto.clip_end = 1000.0
ob_auto_camera = bpy.data.objects.new('AutoCamera', cam_auto)
scene.collection.objects.link(ob_auto_camera)
ob_auto_camera.location = (4.92654, -5.72129, 4.98659)
ob_auto_camera.rotation_euler = (1.09748, -7.21219e-08, 0.694738)
scene.camera = ob_auto_camera
light_auto_sun = bpy.data.lights.new('AutoSun', 'SUN')
light_auto_sun.energy = 3.0
light_auto_sun.angle = 0.0523599
ob_auto_sun = bpy.data.objects.new('AutoSun', light_auto_sun)
scene.collection.objects.link(ob_auto_sun)
ob_auto_sun.rotation_euler = (0.872665, 0.174533, 0.523599)
bpy.context.view_layer.update()
